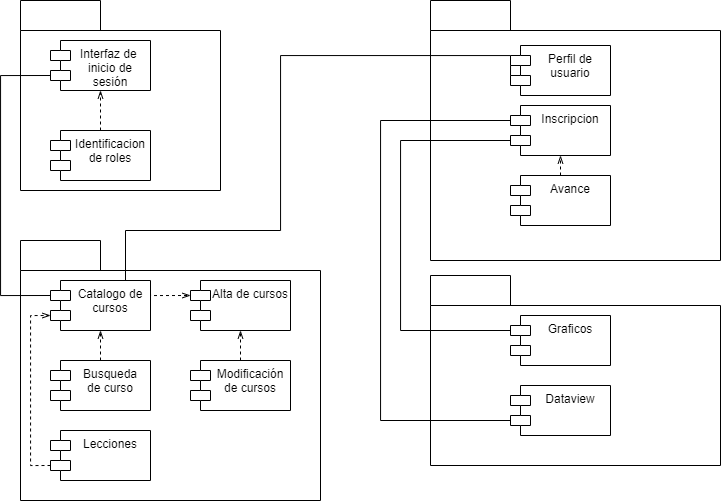

The diagram above was exported from draw.io. Its source (the exported page's mxGraphModel, read from the mxfile embedded in the PNG):
<mxGraphModel dx="1047" dy="676" grid="1" gridSize="10" guides="1" tooltips="1" connect="1" arrows="1" fold="1" page="1" pageScale="1" pageWidth="1169" pageHeight="827" math="0" shadow="0">
  <root>
    <mxCell id="0" />
    <mxCell id="1" parent="0" />
    <mxCell id="34" value="" style="shape=folder;fontStyle=1;tabWidth=80;tabHeight=30;tabPosition=left;html=1;boundedLbl=1;" vertex="1" parent="1">
      <mxGeometry x="30" y="260" width="300" height="260" as="geometry" />
    </mxCell>
    <mxCell id="60" value="" style="shape=folder;fontStyle=1;tabWidth=80;tabHeight=30;tabPosition=left;html=1;boundedLbl=1;" vertex="1" parent="1">
      <mxGeometry x="30" y="20" width="200" height="190" as="geometry" />
    </mxCell>
    <mxCell id="61" value="" style="shape=folder;fontStyle=1;tabWidth=80;tabHeight=30;tabPosition=left;html=1;boundedLbl=1;" vertex="1" parent="1">
      <mxGeometry x="440" y="295" width="290" height="190" as="geometry" />
    </mxCell>
    <mxCell id="62" value="Package1" style="shape=folder;fontStyle=1;tabWidth=80;tabHeight=30;tabPosition=left;html=1;boundedLbl=1;" vertex="1" parent="1">
      <mxGeometry x="440" y="20" width="290" height="260" as="geometry" />
    </mxCell>
    <mxCell id="63" style="edgeStyle=orthogonalEdgeStyle;rounded=0;orthogonalLoop=1;jettySize=auto;html=1;exitX=0;exitY=0;exitDx=0;exitDy=35;exitPerimeter=0;entryX=0;entryY=0;entryDx=0;entryDy=15;entryPerimeter=0;endArrow=none;endFill=0;" edge="1" parent="1" source="64" target="68">
      <mxGeometry relative="1" as="geometry">
        <Array as="points">
          <mxPoint x="10" y="95" />
          <mxPoint x="10" y="315" />
        </Array>
      </mxGeometry>
    </mxCell>
    <mxCell id="64" value="Interfaz de &#10;inicio de&#10;sesión" style="shape=module;align=left;spacingLeft=20;align=center;verticalAlign=top;" vertex="1" parent="1">
      <mxGeometry x="60" y="60" width="100" height="50" as="geometry" />
    </mxCell>
    <mxCell id="65" style="edgeStyle=orthogonalEdgeStyle;rounded=0;orthogonalLoop=1;jettySize=auto;html=1;entryX=0.5;entryY=1;entryDx=0;entryDy=0;dashed=1;endArrow=openThin;endFill=0;" edge="1" parent="1" source="66" target="64">
      <mxGeometry relative="1" as="geometry" />
    </mxCell>
    <mxCell id="66" value="Identificacion &#10;de roles" style="shape=module;align=left;spacingLeft=20;align=center;verticalAlign=top;" vertex="1" parent="1">
      <mxGeometry x="60" y="150" width="100" height="50" as="geometry" />
    </mxCell>
    <mxCell id="67" style="edgeStyle=orthogonalEdgeStyle;rounded=0;orthogonalLoop=1;jettySize=auto;html=1;exitX=1;exitY=0.25;exitDx=0;exitDy=0;entryX=0;entryY=0;entryDx=0;entryDy=15;entryPerimeter=0;dashed=1;endArrow=openThin;endFill=0;" edge="1" parent="1" source="68" target="69">
      <mxGeometry relative="1" as="geometry">
        <Array as="points">
          <mxPoint x="160" y="315" />
        </Array>
      </mxGeometry>
    </mxCell>
    <mxCell id="68" value="Catalogo de&#10;cursos" style="shape=module;align=left;spacingLeft=20;align=center;verticalAlign=top;" vertex="1" parent="1">
      <mxGeometry x="60" y="300" width="100" height="50" as="geometry" />
    </mxCell>
    <mxCell id="69" value="Alta de cursos" style="shape=module;align=left;spacingLeft=20;align=center;verticalAlign=top;" vertex="1" parent="1">
      <mxGeometry x="200" y="300" width="100" height="50" as="geometry" />
    </mxCell>
    <mxCell id="70" style="edgeStyle=orthogonalEdgeStyle;rounded=0;orthogonalLoop=1;jettySize=auto;html=1;entryX=0;entryY=0;entryDx=0;entryDy=35;entryPerimeter=0;endArrow=openThin;endFill=0;exitX=0;exitY=0;exitDx=0;exitDy=35;exitPerimeter=0;dashed=1;" edge="1" parent="1" source="71" target="68">
      <mxGeometry relative="1" as="geometry">
        <Array as="points">
          <mxPoint x="40" y="485" />
          <mxPoint x="40" y="335" />
        </Array>
      </mxGeometry>
    </mxCell>
    <mxCell id="71" value="Lecciones" style="shape=module;align=left;spacingLeft=20;align=center;verticalAlign=top;" vertex="1" parent="1">
      <mxGeometry x="60" y="450" width="100" height="50" as="geometry" />
    </mxCell>
    <mxCell id="72" style="edgeStyle=orthogonalEdgeStyle;rounded=0;orthogonalLoop=1;jettySize=auto;html=1;exitX=0.5;exitY=0;exitDx=0;exitDy=0;entryX=0.5;entryY=1;entryDx=0;entryDy=0;dashed=1;endArrow=openThin;endFill=0;" edge="1" parent="1" source="73" target="68">
      <mxGeometry relative="1" as="geometry" />
    </mxCell>
    <mxCell id="73" value="Busqueda &#10;de curso" style="shape=module;align=left;spacingLeft=20;align=center;verticalAlign=top;" vertex="1" parent="1">
      <mxGeometry x="60" y="380" width="100" height="50" as="geometry" />
    </mxCell>
    <mxCell id="74" style="edgeStyle=orthogonalEdgeStyle;rounded=0;orthogonalLoop=1;jettySize=auto;html=1;exitX=0.5;exitY=0;exitDx=0;exitDy=0;entryX=0.5;entryY=1;entryDx=0;entryDy=0;dashed=1;endArrow=openThin;endFill=0;" edge="1" parent="1" source="75" target="69">
      <mxGeometry relative="1" as="geometry" />
    </mxCell>
    <mxCell id="75" value="Modificación &#10;de cursos" style="shape=module;align=left;spacingLeft=20;align=center;verticalAlign=top;" vertex="1" parent="1">
      <mxGeometry x="200" y="380" width="100" height="50" as="geometry" />
    </mxCell>
    <mxCell id="76" style="edgeStyle=orthogonalEdgeStyle;rounded=0;orthogonalLoop=1;jettySize=auto;html=1;exitX=0;exitY=0;exitDx=0;exitDy=35;exitPerimeter=0;entryX=0.75;entryY=0;entryDx=0;entryDy=0;endArrow=none;endFill=0;" edge="1" parent="1" source="77" target="68">
      <mxGeometry relative="1" as="geometry">
        <Array as="points">
          <mxPoint x="520" y="75" />
          <mxPoint x="290" y="75" />
          <mxPoint x="290" y="250" />
          <mxPoint x="135" y="250" />
        </Array>
      </mxGeometry>
    </mxCell>
    <mxCell id="77" value="Perfil de&#10;usuario" style="shape=module;align=left;spacingLeft=20;align=center;verticalAlign=top;" vertex="1" parent="1">
      <mxGeometry x="520" y="65" width="100" height="50" as="geometry" />
    </mxCell>
    <mxCell id="78" style="edgeStyle=orthogonalEdgeStyle;rounded=0;orthogonalLoop=1;jettySize=auto;html=1;exitX=0.5;exitY=0;exitDx=0;exitDy=0;entryX=0.5;entryY=1;entryDx=0;entryDy=0;endArrow=openThin;endFill=0;dashed=1;" edge="1" parent="1" source="79" target="82">
      <mxGeometry relative="1" as="geometry" />
    </mxCell>
    <mxCell id="79" value="Avance" style="shape=module;align=left;spacingLeft=20;align=center;verticalAlign=top;" vertex="1" parent="1">
      <mxGeometry x="520" y="195" width="100" height="50" as="geometry" />
    </mxCell>
    <mxCell id="80" style="edgeStyle=orthogonalEdgeStyle;rounded=0;orthogonalLoop=1;jettySize=auto;html=1;exitX=0;exitY=0;exitDx=0;exitDy=15;exitPerimeter=0;entryX=0;entryY=0;entryDx=0;entryDy=35;entryPerimeter=0;endArrow=none;endFill=0;" edge="1" parent="1" source="82" target="83">
      <mxGeometry relative="1" as="geometry">
        <Array as="points">
          <mxPoint x="390" y="140" />
          <mxPoint x="390" y="440" />
        </Array>
      </mxGeometry>
    </mxCell>
    <mxCell id="81" style="edgeStyle=orthogonalEdgeStyle;rounded=0;orthogonalLoop=1;jettySize=auto;html=1;exitX=0;exitY=0;exitDx=0;exitDy=35;exitPerimeter=0;entryX=0;entryY=0;entryDx=0;entryDy=15;entryPerimeter=0;endArrow=none;endFill=0;" edge="1" parent="1" source="82" target="84">
      <mxGeometry relative="1" as="geometry">
        <Array as="points">
          <mxPoint x="410" y="160" />
          <mxPoint x="410" y="350" />
        </Array>
      </mxGeometry>
    </mxCell>
    <mxCell id="82" value="Inscripcion" style="shape=module;align=left;spacingLeft=20;align=center;verticalAlign=top;" vertex="1" parent="1">
      <mxGeometry x="520" y="125" width="100" height="50" as="geometry" />
    </mxCell>
    <mxCell id="83" value="Dataview" style="shape=module;align=left;spacingLeft=20;align=center;verticalAlign=top;" vertex="1" parent="1">
      <mxGeometry x="520" y="405" width="100" height="50" as="geometry" />
    </mxCell>
    <mxCell id="84" value="Graficos" style="shape=module;align=left;spacingLeft=20;align=center;verticalAlign=top;" vertex="1" parent="1">
      <mxGeometry x="520" y="335" width="100" height="50" as="geometry" />
    </mxCell>
  </root>
</mxGraphModel>